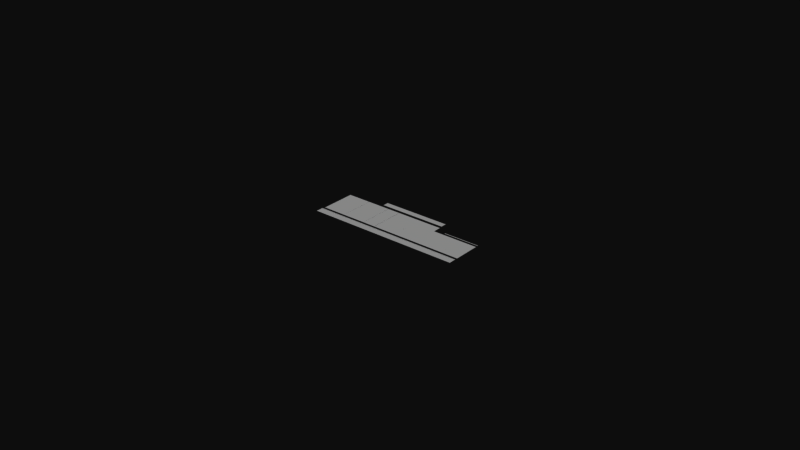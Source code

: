 # Source: Neitri_s_Clock_V2_A.blend  (saved by Blender 2.79.0; exported with 4.5.12 LTS)
import bpy
from mathutils import Matrix  # noqa: F401  (used for matrix-valued properties, if any)

bpy.ops.wm.read_factory_settings(use_empty=True)
scene = bpy.context.scene
scene.name = 'Scene'

# ---- collections
col_collection_1 = bpy.data.collections.new('Collection 1'); scene.collection.children.link(col_collection_1)

# ---- materials (node trees are filled in below, after node groups)
mat_clock = bpy.data.materials.new('clock')
mat_clock.alpha_threshold = 0.0
mat_clock.use_transparent_shadow = False
mat_clock.roughness = 0.5

# ---- material node trees

# ---- world
world_world = bpy.data.worlds.new('World'); scene.world = world_world
world_world.color = (0.05088, 0.05088, 0.05088)
world_world.use_sun_shadow = False
world_world.sun_shadow_jitter_overblur = 0.0
world_world.cycles.sampling_method = 'MANUAL'

# ---- meshes
me_plane = bpy.data.meshes.new('Plane')
me_plane.from_pydata([(-0.005002, 0.005892, 7.89e-05), (0.002711, 0.005894, 7.894e-05), (-0.004999, -0.005657, 8.166e-05), (0.002714, -0.005655, 8.179e-05), (0.002682, 0.005894, 7.907e-05), (0.01039, 0.005896, 7.92e-05), (0.002685, -0.005655, 8.172e-05), (0.0104, -0.005653, 8.197e-05), (0.01035, 0.00322, 7.97e-05), (0.01356, 0.003221, 7.982e-05), (0.01035, -0.005653, 8.194e-05), (0.01356, -0.005652, 8.204e-05), (0.01353, 0.003221, 7.987e-05), (0.01945, 0.003222, 8.013e-05), (0.01353, -0.005652, 8.213e-05), (0.01946, -0.005651, 8.222e-05), (0.01943, 0.003222, 8.002e-05), (0.02536, 0.003224, 8.014e-05), (0.01943, -0.005651, 8.204e-05), (0.02536, -0.005649, 8.234e-05), (-0.00921, 0.005891, 7.88e-05), (-0.005032, 0.005892, 7.883e-05), (-0.009207, -0.005658, 8.143e-05), (-0.005029, -0.005657, 8.16e-05), (-0.01694, 0.005889, 7.861e-05), (-0.009231, 0.005891, 7.865e-05), (-0.01694, -0.00566, 8.146e-05), (-0.009228, -0.005658, 8.145e-05), (-0.02467, 0.005887, 7.837e-05), (-0.01696, 0.005889, 7.844e-05), (-0.02467, -0.005662, 8.117e-05), (-0.01696, -0.00566, 8.134e-05), (-0.02487, -0.006779, 0.0001817), (0.0254, -0.006779, 0.0001817), (-0.02487, -0.009027, 0.0001817), (0.0254, -0.009027, 0.0001817), (-0.01198, 0.008706, 0.0001817), (0.01036, 0.008706, 0.0001817), (-0.01198, 0.006663, 0.0001817), (0.01036, 0.006663, 0.0001817), (0.01365, 0.004086, 0.0001817), (0.0254, 0.004086, 0.0001817), (0.01365, 0.003757, 0.0001817), (0.0254, 0.003757, 0.0001817), (-0.02487, -0.006473, 0.0001817), (0.0254, -0.006473, 0.0001817), (-0.02487, -0.006756, 0.0001817), (0.0254, -0.006756, 0.0001817)], [], [(2, 3, 1, 0), (6, 7, 5, 4), (10, 11, 9, 8), (14, 15, 13, 12), (18, 19, 17, 16), (22, 23, 21, 20), (26, 27, 25, 24), (30, 31, 29, 28), (32, 34, 35, 33), (36, 38, 39, 37), (40, 42, 43, 41), (44, 46, 47, 45)])
_uv = me_plane.uv_layers.new(name='UVMap')
_uv.uv.foreach_set('vector', [0.007512, 0.5108, 0.08866, 0.5109, 0.08862, 0.997, 0.00747, 0.9969, 0.007512, 0.5108, 0.08866, 0.5109, 0.08862, 0.997, 0.00747, 0.9969, 0.8733, 0.5134, 0.9168, 0.5134, 0.9168, 0.9944, 0.8733, 0.9944, 0.007512, 0.5108, 0.08866, 0.5109, 0.08862, 0.997, 0.00747, 0.9969, 0.007512, 0.5108, 0.08866, 0.5109, 0.08862, 0.997, 0.00747, 0.9969, 0.8733, 0.5134, 0.9168, 0.5134, 0.9168, 0.9944, 0.8733, 0.9944, 0.007512, 0.5108, 0.08866, 0.5109, 0.08862, 0.997, 0.00747, 0.9969, 0.007512, 0.5108, 0.08866, 0.5109, 0.08862, 0.997, 0.00747, 0.9969, 4.237e-05, 0.3308, 4.229e-05, 0.152, 1.0, 0.152, 1.0, 0.3308, 0.006174, 0.5114, 0.006174, 0.327, 0.5103, 0.327, 0.5103, 0.5114, 6.564e-05, 0.04428, 6.564e-05, 6.564e-05, 0.9999, 6.564e-05, 0.9999, 0.04428, 2.64e-05, 0.04476, 0.000161, 0.00649, 1.0, 0.00649, 0.9998, 0.04476])
_ca = me_plane.color_attributes.new('Col', 'BYTE_COLOR', 'CORNER')
_ca.data.foreach_set('color', [0.0, 1.0, 1.0, 1.0, 0.0, 1.0, 1.0, 1.0, 0.0, 1.0, 1.0, 1.0, 0.0, 1.0, 1.0, 1.0, 0.0, 1.0, 0.0, 1.0, 0.0, 1.0, 0.0, 1.0, 0.0, 1.0, 0.0, 1.0, 0.0, 1.0, 0.0, 1.0, 1.0, 1.0, 0.0, 1.0, 1.0, 1.0, 0.0, 1.0, 1.0, 1.0, 0.0, 1.0, 1.0, 1.0, 0.0, 1.0, 0.0, 0.0, 1.0, 1.0, 0.0, 0.0, 1.0, 1.0, 0.0, 0.0, 1.0, 1.0, 0.0, 0.0, 1.0, 1.0, 0.0, 0.0, 0.0, 1.0, 0.0, 0.0, 0.0, 1.0, 0.0, 0.0, 0.0, 1.0, 0.0, 0.0, 0.0, 1.0, 1.0, 1.0, 0.0, 1.0, 1.0, 1.0, 0.0, 1.0, 1.0, 1.0, 0.0, 1.0, 1.0, 1.0, 0.0, 1.0, 1.0, 0.0, 0.0, 1.0, 1.0, 0.0, 0.0, 1.0, 1.0, 0.0, 0.0, 1.0, 1.0, 0.0, 0.0, 1.0, 1.0, 0.0, 1.0, 1.0, 1.0, 0.0, 1.0, 1.0, 1.0, 0.0, 1.0, 1.0, 1.0, 0.0, 1.0, 1.0, 1.0, 1.0, 1.0, 1.0, 1.0, 1.0, 1.0, 1.0, 1.0, 1.0, 1.0, 1.0, 1.0, 1.0, 1.0, 1.0, 1.0, 1.0, 1.0, 1.0, 1.0, 1.0, 1.0, 1.0, 1.0, 1.0, 1.0, 1.0, 1.0, 1.0, 1.0, 1.0, 0.2159, 0.0, 0.0, 1.0, 0.2159, 0.0, 0.0, 1.0, 0.2159, 0.0, 0.0, 1.0, 0.2159, 0.0, 0.0, 1.0, 0.2159, 0.0, 1.0, 1.0, 0.2159, 0.0, 1.0, 1.0, 0.2159, 0.0, 1.0, 1.0, 0.2159, 0.0, 1.0, 1.0])
me_plane.materials.append(mat_clock)
me_plane.use_remesh_preserve_volume = False
me_plane.use_remesh_preserve_attributes = False
me_plane.use_mirror_vertex_groups = False
me_plane.use_paint_bone_selection = False
me_plane.use_paint_mask = True
me_plane.update()

# ---- objects
ob_clock = bpy.data.objects.new('clock', me_plane)

# ---- transforms, parenting, visibility, modifiers, constraints
ob_clock.location = (0.0, 0.0, 0.0)
ob_clock.lineart.crease_threshold = 0.0
_vg = ob_clock.vertex_groups.new(name='digits')

# ---- collection membership
col_collection_1.objects.link(ob_clock)

# ---- scene / render settings (as saved in the file)
scene.frame_start = 1; scene.frame_end = 250; scene.frame_set(0)
scene.render.engine = 'BLENDER_EEVEE_NEXT'
scene.render.resolution_percentage = 50
scene.render.dither_intensity = 0.0
scene.cycles.use_denoising = False
scene.cycles.samples = 128
scene.cycles.sampling_pattern = 'TABULATED_SOBOL'
scene.cycles.use_adaptive_sampling = False
scene.cycles.use_light_tree = False
scene.cycles.blur_glossy = 0.0
scene.cycles.sample_clamp_indirect = 0.0
scene.view_settings.view_transform = 'Raw'
bpy.context.view_layer.update()

# ---- added for rendering (the .blend has no active camera and no usable light): camera, sun
cam_auto = bpy.data.cameras.new('AutoCamera')
cam_auto.lens = 50.0
cam_auto.sensor_width = 36.0
cam_auto.clip_end = 1000.0
ob_auto_camera = bpy.data.objects.new('AutoCamera', cam_auto)
scene.collection.objects.link(ob_auto_camera)
ob_auto_camera.location = (0.18531, -0.222215, 0.148166)
ob_auto_camera.rotation_euler = (1.09748, -7.21219e-08, 0.694738)
scene.camera = ob_auto_camera
light_auto_sun = bpy.data.lights.new('AutoSun', 'SUN')
light_auto_sun.energy = 3.0
light_auto_sun.angle = 0.0523599
ob_auto_sun = bpy.data.objects.new('AutoSun', light_auto_sun)
scene.collection.objects.link(ob_auto_sun)
ob_auto_sun.rotation_euler = (0.872665, 0.174533, 0.523599)
bpy.context.view_layer.update()
